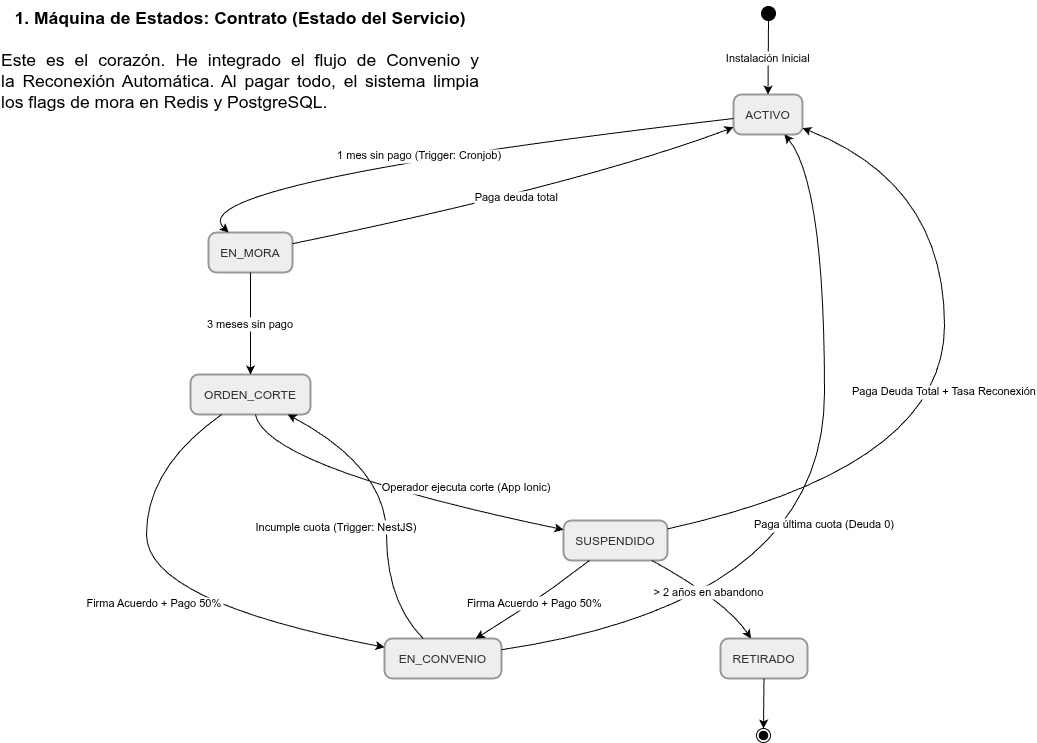

The diagram above was exported from draw.io. Its source (the exported page's mxGraphModel, read from the mxfile embedded in the PNG):
<mxGraphModel dx="783" dy="633" grid="1" gridSize="10" guides="1" tooltips="1" connect="1" arrows="1" fold="1" page="1" pageScale="1" pageWidth="1169" pageHeight="827" background="#FFFFFF" math="0" shadow="0">
  <root>
    <mxCell id="0" />
    <mxCell id="1" parent="0" />
    <mxCell id="2" value="" style="ellipse;fillColor=strokeColor;fontColor=light-dark(#333333,#cccccc);" parent="1" vertex="1">
      <mxGeometry x="801" y="46" width="14" height="14" as="geometry" />
    </mxCell>
    <mxCell id="3" value="ACTIVO" style="rounded=1;arcSize=20;strokeWidth=2;fillColor=light-dark(#eeeeee,#1f2020);strokeColor=light-dark(#999999,#cccccc);fontColor=light-dark(#333333,#cccccc);" parent="1" vertex="1">
      <mxGeometry x="773" y="134" width="69" height="40" as="geometry" />
    </mxCell>
    <mxCell id="4" value="EN_MORA" style="rounded=1;arcSize=20;strokeWidth=2;fillColor=light-dark(#eeeeee,#1f2020);strokeColor=light-dark(#999999,#cccccc);fontColor=light-dark(#333333,#cccccc);" parent="1" vertex="1">
      <mxGeometry x="248" y="272" width="84" height="40" as="geometry" />
    </mxCell>
    <mxCell id="5" value="ORDEN_CORTE" style="rounded=1;arcSize=20;strokeWidth=2;fillColor=light-dark(#eeeeee,#1f2020);strokeColor=light-dark(#999999,#cccccc);fontColor=light-dark(#333333,#cccccc);" parent="1" vertex="1">
      <mxGeometry x="230" y="414" width="120" height="40" as="geometry" />
    </mxCell>
    <mxCell id="6" value="EN_CONVENIO" style="rounded=1;arcSize=20;strokeWidth=2;fillColor=light-dark(#eeeeee,#1f2020);strokeColor=light-dark(#999999,#cccccc);fontColor=light-dark(#333333,#cccccc);" parent="1" vertex="1">
      <mxGeometry x="424" y="678" width="117" height="40" as="geometry" />
    </mxCell>
    <mxCell id="7" value="SUSPENDIDO" style="rounded=1;arcSize=20;strokeWidth=2;fillColor=light-dark(#eeeeee,#1f2020);strokeColor=light-dark(#999999,#cccccc);fontColor=light-dark(#333333,#cccccc);" parent="1" vertex="1">
      <mxGeometry x="603" y="560" width="104" height="40" as="geometry" />
    </mxCell>
    <mxCell id="8" value="RETIRADO" style="rounded=1;arcSize=20;strokeWidth=2;fillColor=light-dark(#eeeeee,#1f2020);strokeColor=light-dark(#999999,#cccccc);fontColor=light-dark(#333333,#cccccc);" parent="1" vertex="1">
      <mxGeometry x="760" y="678" width="87" height="40" as="geometry" />
    </mxCell>
    <mxCell id="9" value="" style="ellipse;shape=endState;fillColor=strokeColor;fontColor=light-dark(#333333,#cccccc);" parent="1" vertex="1">
      <mxGeometry x="796" y="768" width="14" height="14" as="geometry" />
    </mxCell>
    <mxCell id="10" value="Instalación Inicial" style="curved=1;startArrow=none;;fillColor=none;;exitX=0.47;exitY=1;entryX=0.5;entryY=0;rounded=0;" parent="1" source="2" target="3" edge="1">
      <mxGeometry relative="1" as="geometry">
        <Array as="points" />
      </mxGeometry>
    </mxCell>
    <mxCell id="11" value="1 mes sin pago (Trigger: Cronjob)" style="curved=1;startArrow=none;;fillColor=none;;exitX=0;exitY=0.6;entryX=0.24;entryY=0;rounded=0;" parent="1" source="3" target="4" edge="1">
      <mxGeometry relative="1" as="geometry">
        <Array as="points">
          <mxPoint x="216" y="223" />
        </Array>
      </mxGeometry>
    </mxCell>
    <mxCell id="12" value="Paga deuda total" style="curved=1;startArrow=none;;fillColor=none;;exitX=1;exitY=0.28;entryX=0;entryY=0.82;rounded=0;" parent="1" source="4" target="3" edge="1">
      <mxGeometry relative="1" as="geometry">
        <Array as="points">
          <mxPoint x="623" y="223" />
        </Array>
      </mxGeometry>
    </mxCell>
    <mxCell id="13" value="3 meses sin pago" style="curved=1;startArrow=none;;fillColor=none;;exitX=0.5;exitY=1;entryX=0.5;entryY=0;rounded=0;" parent="1" source="4" target="5" edge="1">
      <mxGeometry relative="1" as="geometry">
        <Array as="points" />
      </mxGeometry>
    </mxCell>
    <mxCell id="14" value="Firma Acuerdo + Pago 50%" style="curved=1;startArrow=none;;fillColor=none;;exitX=0.26;exitY=1;entryX=0;entryY=0.22;rounded=0;" parent="1" source="5" target="6" edge="1">
      <mxGeometry relative="1" as="geometry">
        <Array as="points">
          <mxPoint x="186" y="507" />
          <mxPoint x="186" y="641" />
        </Array>
      </mxGeometry>
    </mxCell>
    <mxCell id="15" value="Paga última cuota (Deuda 0)" style="curved=1;startArrow=none;;fillColor=none;;exitX=1;exitY=0.28;entryX=0.74;entryY=1;rounded=0;" parent="1" source="6" target="3" edge="1">
      <mxGeometry relative="1" as="geometry">
        <Array as="points">
          <mxPoint x="864" y="641" />
          <mxPoint x="864" y="223" />
        </Array>
      </mxGeometry>
    </mxCell>
    <mxCell id="16" value="Incumple cuota (Trigger: NestJS)" style="curved=1;startArrow=none;;fillColor=none;;exitX=0.33;exitY=0;entryX=0.81;entryY=1;rounded=0;" parent="1" source="6" target="5" edge="1">
      <mxGeometry x="-0.1478" y="50" relative="1" as="geometry">
        <mxPoint as="offset" />
        <Array as="points">
          <mxPoint x="426" y="641" />
          <mxPoint x="426" y="507" />
        </Array>
      </mxGeometry>
    </mxCell>
    <mxCell id="17" value="Operador ejecuta corte (App Ionic)" style="curved=1;startArrow=none;;fillColor=none;;exitX=0.54;exitY=1;entryX=0;entryY=0.23;rounded=0;" parent="1" source="5" target="7" edge="1">
      <mxGeometry x="0.4195" y="22" relative="1" as="geometry">
        <mxPoint as="offset" />
        <Array as="points">
          <mxPoint x="306" y="507" />
        </Array>
      </mxGeometry>
    </mxCell>
    <mxCell id="18" value="Firma Acuerdo + Pago 50%" style="curved=1;startArrow=none;;fillColor=none;;exitX=0.25;exitY=1;entryX=0.78;entryY=0;rounded=0;" parent="1" source="7" target="6" edge="1">
      <mxGeometry relative="1" as="geometry">
        <Array as="points">
          <mxPoint x="576" y="641" />
        </Array>
      </mxGeometry>
    </mxCell>
    <mxCell id="19" value="Paga Deuda Total + Tasa Reconexión" style="curved=1;startArrow=none;;fillColor=none;;exitX=1;exitY=0.21;entryX=1;entryY=0.84;rounded=0;" parent="1" source="7" target="3" edge="1">
      <mxGeometry relative="1" as="geometry">
        <Array as="points">
          <mxPoint x="984" y="507" />
          <mxPoint x="984" y="223" />
        </Array>
      </mxGeometry>
    </mxCell>
    <mxCell id="20" value="&gt; 2 años en abandono" style="curved=1;startArrow=none;;fillColor=none;;exitX=0.85;exitY=1;entryX=0.35;entryY=0;rounded=0;" parent="1" source="7" target="8" edge="1">
      <mxGeometry relative="1" as="geometry">
        <Array as="points">
          <mxPoint x="766" y="641" />
        </Array>
      </mxGeometry>
    </mxCell>
    <mxCell id="21" value="" style="curved=1;startArrow=none;;fillColor=none;;exitX=0.5;exitY=1;entryX=0.53;entryY=0;rounded=0;" parent="1" source="8" target="9" edge="1">
      <mxGeometry relative="1" as="geometry">
        <Array as="points" />
      </mxGeometry>
    </mxCell>
    <mxCell id="23" value="&lt;h3 style=&quot;box-sizing: border-box; margin: 0px; font-family: Inter, sans-serif;&quot; class=&quot;ng-star-inserted&quot;&gt;&lt;span style=&quot;box-sizing: border-box;&quot; class=&quot;ng-star-inserted&quot;&gt;1. Máquina de Estados: Contrato (Estado del Servicio)&lt;/span&gt;&lt;/h3&gt;&lt;h3 style=&quot;box-sizing: border-box; margin: 0px; font-family: Inter, sans-serif;&quot; class=&quot;ng-star-inserted&quot;&gt;&lt;span class=&quot;ng-star-inserted&quot; style=&quot;background-color: transparent; font-weight: normal; box-sizing: border-box;&quot;&gt;&lt;br&gt;&lt;/span&gt;&lt;/h3&gt;&lt;h3 style=&quot;text-align: justify; box-sizing: border-box; margin: 0px; font-family: Inter, sans-serif;&quot; class=&quot;ng-star-inserted&quot;&gt;&lt;span style=&quot;font-weight: normal;&quot;&gt;&lt;span class=&quot;ng-star-inserted&quot; style=&quot;background-color: transparent; box-sizing: border-box;&quot;&gt;Este es el corazón. He integrado el flujo de&amp;nbsp;&lt;/span&gt;&lt;span class=&quot;ng-star-inserted&quot; style=&quot;background-color: transparent; box-sizing: border-box;&quot;&gt;Convenio&lt;/span&gt;&lt;span class=&quot;ng-star-inserted&quot; style=&quot;background-color: transparent; box-sizing: border-box;&quot;&gt;&amp;nbsp;y la&amp;nbsp;&lt;/span&gt;&lt;span class=&quot;ng-star-inserted&quot; style=&quot;background-color: transparent; box-sizing: border-box;&quot;&gt;Reconexión Automática&lt;/span&gt;&lt;span class=&quot;ng-star-inserted&quot; style=&quot;background-color: transparent; box-sizing: border-box;&quot;&gt;. Al pagar todo, el sistema limpia los flags de mora en&amp;nbsp;&lt;/span&gt;&lt;span class=&quot;ng-star-inserted&quot; style=&quot;background-color: transparent; box-sizing: border-box;&quot;&gt;Redis&lt;/span&gt;&lt;span class=&quot;ng-star-inserted&quot; style=&quot;background-color: transparent; box-sizing: border-box;&quot;&gt;&amp;nbsp;y&amp;nbsp;&lt;/span&gt;&lt;span class=&quot;ng-star-inserted&quot; style=&quot;background-color: transparent; box-sizing: border-box;&quot;&gt;PostgreSQL&lt;/span&gt;&lt;span class=&quot;ng-star-inserted&quot; style=&quot;background-color: transparent; box-sizing: border-box;&quot;&gt;.&lt;/span&gt;&lt;/span&gt;&lt;/h3&gt;" style="text;html=1;align=center;verticalAlign=middle;whiteSpace=wrap;rounded=0;fontColor=#000000;labelBackgroundColor=none;fontSize=15;" parent="1" vertex="1">
      <mxGeometry x="40" y="40" width="480" height="120" as="geometry" />
    </mxCell>
  </root>
</mxGraphModel>